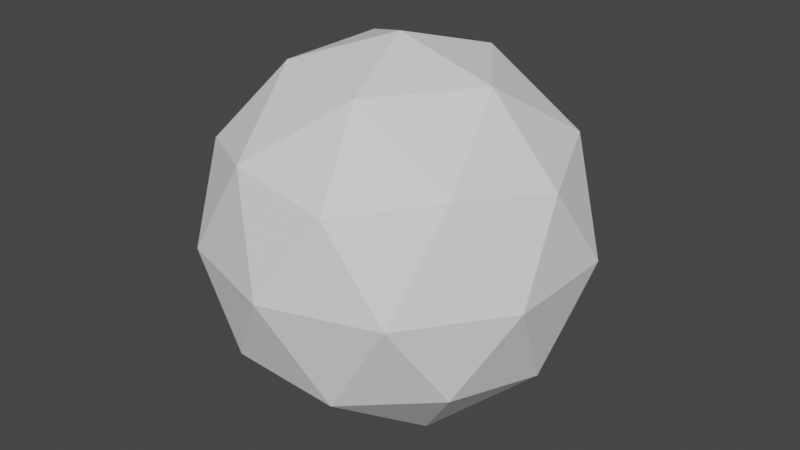 # Source: playerBall.blend  (saved by Blender 2.90.8; exported with 4.5.12 LTS)
import bpy
from mathutils import Matrix  # noqa: F401  (used for matrix-valued properties, if any)

bpy.ops.wm.read_factory_settings(use_empty=True)
scene = bpy.context.scene
scene.name = 'Scene'

# ---- collections
col_collection = bpy.data.collections.new('Collection'); scene.collection.children.link(col_collection)

# ---- world
world_world = bpy.data.worlds.new('World'); scene.world = world_world
world_world.use_nodes = True; world_world.node_tree.nodes.clear()
_N = world_world.node_tree.nodes; _L = world_world.node_tree.links
n0 = _N.new('ShaderNodeOutputWorld'); n0.name = 'World Output'; n0.location = (300, 300)
n1 = _N.new('ShaderNodeBackground'); n1.name = 'Background'; n1.location = (10, 300)
n1.inputs[0].default_value = (0.05088, 0.05088, 0.05088, 1.0)
_L.new(n1.outputs[0], n0.inputs[0])
n0.is_active_output = True
world_world.color = (0.05088, 0.05088, 0.05088)
world_world.use_sun_shadow = False
world_world.sun_shadow_jitter_overblur = 0.0

# ---- meshes
me_icosphere = bpy.data.meshes.new('Icosphere')
me_icosphere.from_pydata([(0.0, 0.0, -1.0), (0.7236, -0.5257, -0.4472), (-0.2764, -0.8506, -0.4472), (-0.8944, 0.0, -0.4472), (-0.2764, 0.8506, -0.4472), (0.7236, 0.5257, -0.4472), (0.2764, -0.8506, 0.4472), (-0.7236, -0.5257, 0.4472), (-0.7236, 0.5257, 0.4472), (0.2764, 0.8506, 0.4472), (0.8944, 0.0, 0.4472), (0.0, 0.0, 1.0), (-0.1625, -0.5, -0.8507), (0.4253, -0.309, -0.8507), (0.2629, -0.809, -0.5257), (0.8506, 0.0, -0.5257), (0.4253, 0.309, -0.8507), (-0.5257, 0.0, -0.8507), (-0.6882, -0.5, -0.5257), (-0.1625, 0.5, -0.8507), (-0.6882, 0.5, -0.5257), (0.2629, 0.809, -0.5257), (0.9511, -0.309, 0.0), (0.9511, 0.309, 0.0), (0.0, -1.0, 0.0), (0.5878, -0.809, 0.0), (-0.9511, -0.309, 0.0), (-0.5878, -0.809, 0.0), (-0.5878, 0.809, 0.0), (-0.9511, 0.309, 0.0), (0.5878, 0.809, 0.0), (0.0, 1.0, 0.0), (0.6882, -0.5, 0.5257), (-0.2629, -0.809, 0.5257), (-0.8506, 0.0, 0.5257), (-0.2629, 0.809, 0.5257), (0.6882, 0.5, 0.5257), (0.1625, -0.5, 0.8507), (0.5257, 0.0, 0.8507), (-0.4253, -0.309, 0.8507), (-0.4253, 0.309, 0.8507), (0.1625, 0.5, 0.8507)], [], [(0, 13, 12), (1, 13, 15), (0, 12, 17), (0, 17, 19), (0, 19, 16), (1, 15, 22), (2, 14, 24), (3, 18, 26), (4, 20, 28), (5, 21, 30), (1, 22, 25), (2, 24, 27), (3, 26, 29), (4, 28, 31), (5, 30, 23), (6, 32, 37), (7, 33, 39), (8, 34, 40), (9, 35, 41), (10, 36, 38), (38, 41, 11), (38, 36, 41), (36, 9, 41), (41, 40, 11), (41, 35, 40), (35, 8, 40), (40, 39, 11), (40, 34, 39), (34, 7, 39), (39, 37, 11), (39, 33, 37), (33, 6, 37), (37, 38, 11), (37, 32, 38), (32, 10, 38), (23, 36, 10), (23, 30, 36), (30, 9, 36), (31, 35, 9), (31, 28, 35), (28, 8, 35), (29, 34, 8), (29, 26, 34), (26, 7, 34), (27, 33, 7), (27, 24, 33), (24, 6, 33), (25, 32, 6), (25, 22, 32), (22, 10, 32), (30, 31, 9), (30, 21, 31), (21, 4, 31), (28, 29, 8), (28, 20, 29), (20, 3, 29), (26, 27, 7), (26, 18, 27), (18, 2, 27), (24, 25, 6), (24, 14, 25), (14, 1, 25), (22, 23, 10), (22, 15, 23), (15, 5, 23), (16, 21, 5), (16, 19, 21), (19, 4, 21), (19, 20, 4), (19, 17, 20), (17, 3, 20), (17, 18, 3), (17, 12, 18), (12, 2, 18), (15, 16, 5), (15, 13, 16), (13, 0, 16), (12, 14, 2), (12, 13, 14), (13, 1, 14)])
_uv = me_icosphere.uv_layers.new(name='UVMap')
_uv.uv.foreach_set('vector', [0.8182, 0.0, 0.7727, 0.07873, 0.8636, 0.07873, 0.7273, 0.1575, 0.6818, 0.07873, 0.6364, 0.1575, 0.09091, 0.0, 0.04545, 0.07873, 0.1364, 0.07873, 0.2727, 0.0, 0.2273, 0.07873, 0.3182, 0.07873, 0.4545, 0.0, 0.4091, 0.07873, 0.5, 0.07873, 0.7273, 0.1575, 0.6364, 0.1575, 0.6818, 0.2362, 0.9091, 0.1575, 0.8182, 0.1575, 0.8636, 0.2362, 0.1818, 0.1575, 0.09091, 0.1575, 0.1364, 0.2362, 0.3636, 0.1575, 0.2727, 0.1575, 0.3182, 0.2362, 0.5455, 0.1575, 0.4545, 0.1575, 0.5, 0.2362, 0.7273, 0.1575, 0.6818, 0.2362, 0.7727, 0.2362, 0.9091, 0.1575, 0.8636, 0.2362, 0.9545, 0.2362, 0.1818, 0.1575, 0.1364, 0.2362, 0.2273, 0.2362, 0.3636, 0.1575, 0.3182, 0.2362, 0.4091, 0.2362, 0.5455, 0.1575, 0.5, 0.2362, 0.5909, 0.2362, 0.8182, 0.3149, 0.7273, 0.3149, 0.7727, 0.3937, 1.0, 0.3149, 0.9091, 0.3149, 0.9545, 0.3937, 0.2727, 0.3149, 0.1818, 0.3149, 0.2273, 0.3937, 0.4545, 0.3149, 0.3636, 0.3149, 0.4091, 0.3937, 0.6364, 0.3149, 0.5455, 0.3149, 0.5909, 0.3937, 0.5909, 0.3937, 0.5, 0.3937, 0.5455, 0.4724, 0.5909, 0.3937, 0.5455, 0.3149, 0.5, 0.3937, 0.5455, 0.3149, 0.4545, 0.3149, 0.5, 0.3937, 0.4091, 0.3937, 0.3182, 0.3937, 0.3636, 0.4724, 0.4091, 0.3937, 0.3636, 0.3149, 0.3182, 0.3937, 0.3636, 0.3149, 0.2727, 0.3149, 0.3182, 0.3937, 0.2273, 0.3937, 0.1364, 0.3937, 0.1818, 0.4724, 0.2273, 0.3937, 0.1818, 0.3149, 0.1364, 0.3937, 0.1818, 0.3149, 0.09091, 0.3149, 0.1364, 0.3937, 0.9545, 0.3937, 0.8636, 0.3937, 0.9091, 0.4724, 0.9545, 0.3937, 0.9091, 0.3149, 0.8636, 0.3937, 0.9091, 0.3149, 0.8182, 0.3149, 0.8636, 0.3937, 0.7727, 0.3937, 0.6818, 0.3937, 0.7273, 0.4724, 0.7727, 0.3937, 0.7273, 0.3149, 0.6818, 0.3937, 0.7273, 0.3149, 0.6364, 0.3149, 0.6818, 0.3937, 0.5909, 0.2362, 0.5455, 0.3149, 0.6364, 0.3149, 0.5909, 0.2362, 0.5, 0.2362, 0.5455, 0.3149, 0.5, 0.2362, 0.4545, 0.3149, 0.5455, 0.3149, 0.4091, 0.2362, 0.3636, 0.3149, 0.4545, 0.3149, 0.4091, 0.2362, 0.3182, 0.2362, 0.3636, 0.3149, 0.3182, 0.2362, 0.2727, 0.3149, 0.3636, 0.3149, 0.2273, 0.2362, 0.1818, 0.3149, 0.2727, 0.3149, 0.2273, 0.2362, 0.1364, 0.2362, 0.1818, 0.3149, 0.1364, 0.2362, 0.09091, 0.3149, 0.1818, 0.3149, 0.9545, 0.2362, 0.9091, 0.3149, 1.0, 0.3149, 0.9545, 0.2362, 0.8636, 0.2362, 0.9091, 0.3149, 0.8636, 0.2362, 0.8182, 0.3149, 0.9091, 0.3149, 0.7727, 0.2362, 0.7273, 0.3149, 0.8182, 0.3149, 0.7727, 0.2362, 0.6818, 0.2362, 0.7273, 0.3149, 0.6818, 0.2362, 0.6364, 0.3149, 0.7273, 0.3149, 0.5, 0.2362, 0.4091, 0.2362, 0.4545, 0.3149, 0.5, 0.2362, 0.4545, 0.1575, 0.4091, 0.2362, 0.4545, 0.1575, 0.3636, 0.1575, 0.4091, 0.2362, 0.3182, 0.2362, 0.2273, 0.2362, 0.2727, 0.3149, 0.3182, 0.2362, 0.2727, 0.1575, 0.2273, 0.2362, 0.2727, 0.1575, 0.1818, 0.1575, 0.2273, 0.2362, 0.1364, 0.2362, 0.04545, 0.2362, 0.09091, 0.3149, 0.1364, 0.2362, 0.09091, 0.1575, 0.04545, 0.2362, 0.09091, 0.1575, 0.0, 0.1575, 0.04545, 0.2362, 0.8636, 0.2362, 0.7727, 0.2362, 0.8182, 0.3149, 0.8636, 0.2362, 0.8182, 0.1575, 0.7727, 0.2362, 0.8182, 0.1575, 0.7273, 0.1575, 0.7727, 0.2362, 0.6818, 0.2362, 0.5909, 0.2362, 0.6364, 0.3149, 0.6818, 0.2362, 0.6364, 0.1575, 0.5909, 0.2362, 0.6364, 0.1575, 0.5455, 0.1575, 0.5909, 0.2362, 0.5, 0.07873, 0.4545, 0.1575, 0.5455, 0.1575, 0.5, 0.07873, 0.4091, 0.07873, 0.4545, 0.1575, 0.4091, 0.07873, 0.3636, 0.1575, 0.4545, 0.1575, 0.3182, 0.07873, 0.2727, 0.1575, 0.3636, 0.1575, 0.3182, 0.07873, 0.2273, 0.07873, 0.2727, 0.1575, 0.2273, 0.07873, 0.1818, 0.1575, 0.2727, 0.1575, 0.1364, 0.07873, 0.09091, 0.1575, 0.1818, 0.1575, 0.1364, 0.07873, 0.04545, 0.07873, 0.09091, 0.1575, 0.04545, 0.07873, 0.0, 0.1575, 0.09091, 0.1575, 0.6364, 0.1575, 0.5909, 0.07873, 0.5455, 0.1575, 0.6364, 0.1575, 0.6818, 0.07873, 0.5909, 0.07873, 0.6818, 0.07873, 0.6364, 0.0, 0.5909, 0.07873, 0.8636, 0.07873, 0.8182, 0.1575, 0.9091, 0.1575, 0.8636, 0.07873, 0.7727, 0.07873, 0.8182, 0.1575, 0.7727, 0.07873, 0.7273, 0.1575, 0.8182, 0.1575])
me_icosphere.use_remesh_fix_poles = True
me_icosphere.use_remesh_preserve_attributes = False
me_icosphere.use_mirror_vertex_groups = False
me_icosphere.update()

# ---- objects
ob_icosphere = bpy.data.objects.new('Icosphere', me_icosphere)

# ---- transforms, parenting, visibility, modifiers, constraints
ob_icosphere.location = (0.0, 0.0, 0.0)
ob_icosphere.lineart.crease_threshold = 0.0

# ---- collection membership
col_collection.objects.link(ob_icosphere)

# ---- scene / render settings (as saved in the file)
scene.frame_start = 1; scene.frame_end = 250; scene.frame_set(1)
scene.render.engine = 'BLENDER_EEVEE_NEXT'
scene.cycles.use_denoising = False
scene.cycles.samples = 128
scene.cycles.sampling_pattern = 'TABULATED_SOBOL'
scene.cycles.use_adaptive_sampling = False
scene.cycles.use_light_tree = False
scene.view_settings.view_transform = 'Filmic'
bpy.context.view_layer.update()

# ---- added for rendering (the .blend has no active camera and no usable light): camera, sun
cam_auto = bpy.data.cameras.new('AutoCamera')
cam_auto.lens = 50.0
cam_auto.sensor_width = 36.0
cam_auto.clip_end = 1000.0
ob_auto_camera = bpy.data.objects.new('AutoCamera', cam_auto)
scene.collection.objects.link(ob_auto_camera)
ob_auto_camera.location = (3.15365, -3.78438, 2.52292)
ob_auto_camera.rotation_euler = (1.09748, -7.21219e-08, 0.694738)
scene.camera = ob_auto_camera
light_auto_sun = bpy.data.lights.new('AutoSun', 'SUN')
light_auto_sun.energy = 3.0
light_auto_sun.angle = 0.0523599
ob_auto_sun = bpy.data.objects.new('AutoSun', light_auto_sun)
scene.collection.objects.link(ob_auto_sun)
ob_auto_sun.rotation_euler = (0.872665, 0.174533, 0.523599)
bpy.context.view_layer.update()
